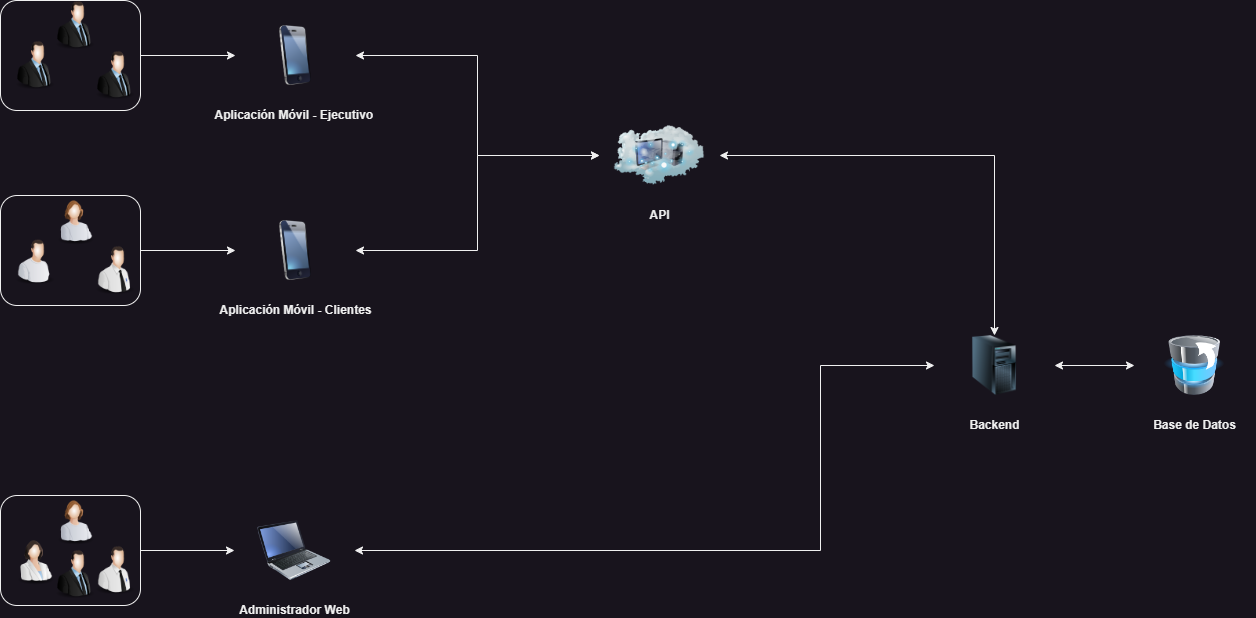

The diagram above was exported from draw.io. Its source (the exported page's mxGraphModel, read from the mxfile embedded in the PNG):
<mxGraphModel dx="1249" dy="761" grid="1" gridSize="10" guides="1" tooltips="1" connect="1" arrows="1" fold="1" page="1" pageScale="1" pageWidth="827" pageHeight="1169" math="0" shadow="0">
  <root>
    <mxCell id="0" />
    <mxCell id="1" parent="0" />
    <mxCell id="ZR75gb9VW77Mmo5_FbMT-45" style="edgeStyle=orthogonalEdgeStyle;rounded=0;orthogonalLoop=1;jettySize=auto;html=1;entryX=0;entryY=0.5;entryDx=0;entryDy=0;" edge="1" parent="1" source="ZR75gb9VW77Mmo5_FbMT-14" target="ZR75gb9VW77Mmo5_FbMT-4">
      <mxGeometry relative="1" as="geometry" />
    </mxCell>
    <mxCell id="ZR75gb9VW77Mmo5_FbMT-14" value="" style="rounded=1;whiteSpace=wrap;html=1;fillColor=none;" vertex="1" parent="1">
      <mxGeometry x="120" y="690" width="140" height="110" as="geometry" />
    </mxCell>
    <mxCell id="ZR75gb9VW77Mmo5_FbMT-41" style="edgeStyle=orthogonalEdgeStyle;rounded=0;orthogonalLoop=1;jettySize=auto;html=1;entryX=0;entryY=0.5;entryDx=0;entryDy=0;" edge="1" parent="1" source="ZR75gb9VW77Mmo5_FbMT-38" target="ZR75gb9VW77Mmo5_FbMT-29">
      <mxGeometry relative="1" as="geometry" />
    </mxCell>
    <mxCell id="ZR75gb9VW77Mmo5_FbMT-38" value="" style="rounded=1;whiteSpace=wrap;html=1;fillColor=none;" vertex="1" parent="1">
      <mxGeometry x="120" y="195" width="140" height="110" as="geometry" />
    </mxCell>
    <mxCell id="ZR75gb9VW77Mmo5_FbMT-3" style="edgeStyle=orthogonalEdgeStyle;rounded=0;orthogonalLoop=1;jettySize=auto;html=1;entryX=0;entryY=0.5;entryDx=0;entryDy=0;startArrow=classic;startFill=1;" edge="1" parent="1" source="ZR75gb9VW77Mmo5_FbMT-4" target="ZR75gb9VW77Mmo5_FbMT-6">
      <mxGeometry relative="1" as="geometry">
        <Array as="points">
          <mxPoint x="940" y="745" />
          <mxPoint x="940" y="560" />
        </Array>
      </mxGeometry>
    </mxCell>
    <mxCell id="ZR75gb9VW77Mmo5_FbMT-4" value="Administrador Web" style="image;html=1;image=img/lib/clip_art/computers/Laptop_128x128.png;verticalAlign=middle;rounded=1;fontStyle=1;" vertex="1" parent="1">
      <mxGeometry x="354" y="715" width="120" height="60" as="geometry" />
    </mxCell>
    <mxCell id="ZR75gb9VW77Mmo5_FbMT-5" style="edgeStyle=orthogonalEdgeStyle;rounded=0;orthogonalLoop=1;jettySize=auto;html=1;startArrow=classic;startFill=1;" edge="1" parent="1" source="ZR75gb9VW77Mmo5_FbMT-6" target="ZR75gb9VW77Mmo5_FbMT-7">
      <mxGeometry relative="1" as="geometry" />
    </mxCell>
    <mxCell id="ZR75gb9VW77Mmo5_FbMT-6" value="Backend" style="image;html=1;image=img/lib/clip_art/computers/Server_Tower_128x128.png;verticalAlign=middle;rounded=1;fontStyle=1;" vertex="1" parent="1">
      <mxGeometry x="1054" y="530" width="120" height="60" as="geometry" />
    </mxCell>
    <mxCell id="ZR75gb9VW77Mmo5_FbMT-7" value="Base de Datos" style="image;html=1;image=img/lib/clip_art/computers/Database_Move_Stack_128x128.png;verticalAlign=middle;rounded=1;fontStyle=1;" vertex="1" parent="1">
      <mxGeometry x="1254" y="530" width="120" height="60" as="geometry" />
    </mxCell>
    <mxCell id="ZR75gb9VW77Mmo5_FbMT-10" value="" style="image;html=1;image=img/lib/clip_art/people/Scientist_Woman_128x128.png" vertex="1" parent="1">
      <mxGeometry x="130" y="730" width="50" height="50" as="geometry" />
    </mxCell>
    <mxCell id="ZR75gb9VW77Mmo5_FbMT-11" value="" style="image;html=1;image=img/lib/clip_art/people/Tech_Man_128x128.png" vertex="1" parent="1">
      <mxGeometry x="210" y="740" width="50" height="50" as="geometry" />
    </mxCell>
    <mxCell id="ZR75gb9VW77Mmo5_FbMT-12" value="" style="image;html=1;image=img/lib/clip_art/people/Worker_Woman_128x128.png" vertex="1" parent="1">
      <mxGeometry x="170" y="690" width="50" height="50" as="geometry" />
    </mxCell>
    <mxCell id="ZR75gb9VW77Mmo5_FbMT-24" style="edgeStyle=orthogonalEdgeStyle;rounded=0;orthogonalLoop=1;jettySize=auto;html=1;entryX=0;entryY=0.5;entryDx=0;entryDy=0;startArrow=classic;startFill=1;exitX=1;exitY=0.5;exitDx=0;exitDy=0;" edge="1" parent="1" source="ZR75gb9VW77Mmo5_FbMT-32" target="ZR75gb9VW77Mmo5_FbMT-21">
      <mxGeometry relative="1" as="geometry">
        <mxPoint x="475" y="420" as="sourcePoint" />
        <mxPoint x="539" y="350" as="targetPoint" />
      </mxGeometry>
    </mxCell>
    <mxCell id="ZR75gb9VW77Mmo5_FbMT-23" style="edgeStyle=orthogonalEdgeStyle;rounded=0;orthogonalLoop=1;jettySize=auto;html=1;entryX=0;entryY=0.5;entryDx=0;entryDy=0;startArrow=classic;startFill=1;exitX=1;exitY=0.5;exitDx=0;exitDy=0;" edge="1" parent="1" source="ZR75gb9VW77Mmo5_FbMT-29" target="ZR75gb9VW77Mmo5_FbMT-21">
      <mxGeometry relative="1" as="geometry">
        <mxPoint x="475" y="272.52941176470597" as="sourcePoint" />
        <mxPoint x="539" y="350" as="targetPoint" />
      </mxGeometry>
    </mxCell>
    <mxCell id="ZR75gb9VW77Mmo5_FbMT-22" style="edgeStyle=orthogonalEdgeStyle;rounded=0;orthogonalLoop=1;jettySize=auto;html=1;entryX=0.5;entryY=0;entryDx=0;entryDy=0;startArrow=classic;startFill=1;" edge="1" parent="1" source="ZR75gb9VW77Mmo5_FbMT-21" target="ZR75gb9VW77Mmo5_FbMT-6">
      <mxGeometry relative="1" as="geometry">
        <Array as="points">
          <mxPoint x="1114" y="350" />
        </Array>
      </mxGeometry>
    </mxCell>
    <mxCell id="ZR75gb9VW77Mmo5_FbMT-21" value="API" style="image;html=1;image=img/lib/clip_art/networking/Cloud_Computer_128x128.png;verticalAlign=middle;rounded=1;fontStyle=1;" vertex="1" parent="1">
      <mxGeometry x="719" y="320" width="120" height="60" as="geometry" />
    </mxCell>
    <mxCell id="ZR75gb9VW77Mmo5_FbMT-25" value="" style="image;html=1;image=img/lib/clip_art/people/Worker_Man_128x128.png" vertex="1" parent="1">
      <mxGeometry x="130" y="430" width="50" height="50" as="geometry" />
    </mxCell>
    <mxCell id="ZR75gb9VW77Mmo5_FbMT-26" value="" style="image;html=1;image=img/lib/clip_art/people/Tech_Man_128x128.png" vertex="1" parent="1">
      <mxGeometry x="210" y="440" width="50" height="50" as="geometry" />
    </mxCell>
    <mxCell id="ZR75gb9VW77Mmo5_FbMT-27" value="" style="image;html=1;image=img/lib/clip_art/people/Worker_Woman_128x128.png" vertex="1" parent="1">
      <mxGeometry x="170" y="390" width="50" height="50" as="geometry" />
    </mxCell>
    <mxCell id="ZR75gb9VW77Mmo5_FbMT-42" style="edgeStyle=orthogonalEdgeStyle;rounded=0;orthogonalLoop=1;jettySize=auto;html=1;entryX=0;entryY=0.5;entryDx=0;entryDy=0;" edge="1" parent="1" source="ZR75gb9VW77Mmo5_FbMT-28" target="ZR75gb9VW77Mmo5_FbMT-32">
      <mxGeometry relative="1" as="geometry" />
    </mxCell>
    <mxCell id="ZR75gb9VW77Mmo5_FbMT-28" value="" style="rounded=1;whiteSpace=wrap;html=1;fillColor=none;" vertex="1" parent="1">
      <mxGeometry x="120" y="390" width="140" height="110" as="geometry" />
    </mxCell>
    <mxCell id="ZR75gb9VW77Mmo5_FbMT-29" value="Aplicación Móvil - Ejecutivo&amp;nbsp;" style="image;html=1;image=img/lib/clip_art/telecommunication/iPhone_128x128.png;verticalAlign=middle;rounded=1;fontStyle=1;" vertex="1" parent="1">
      <mxGeometry x="355" y="220" width="120" height="60" as="geometry" />
    </mxCell>
    <mxCell id="ZR75gb9VW77Mmo5_FbMT-32" value="Aplicación Móvil - Clientes" style="image;html=1;image=img/lib/clip_art/telecommunication/iPhone_128x128.png;verticalAlign=middle;rounded=1;fontStyle=1;" vertex="1" parent="1">
      <mxGeometry x="355" y="415" width="120" height="60" as="geometry" />
    </mxCell>
    <mxCell id="ZR75gb9VW77Mmo5_FbMT-35" value="" style="image;html=1;image=img/lib/clip_art/people/Suit_Man_128x128.png" vertex="1" parent="1">
      <mxGeometry x="130" y="235" width="50" height="50" as="geometry" />
    </mxCell>
    <mxCell id="ZR75gb9VW77Mmo5_FbMT-36" value="" style="image;html=1;image=img/lib/clip_art/people/Suit_Man_128x128.png" vertex="1" parent="1">
      <mxGeometry x="210" y="245" width="50" height="50" as="geometry" />
    </mxCell>
    <mxCell id="ZR75gb9VW77Mmo5_FbMT-37" value="" style="image;html=1;image=img/lib/clip_art/people/Suit_Man_128x128.png" vertex="1" parent="1">
      <mxGeometry x="170" y="195" width="50" height="50" as="geometry" />
    </mxCell>
    <mxCell id="ZR75gb9VW77Mmo5_FbMT-44" value="" style="image;html=1;image=img/lib/clip_art/people/Suit_Man_128x128.png" vertex="1" parent="1">
      <mxGeometry x="170" y="744" width="50" height="50" as="geometry" />
    </mxCell>
  </root>
</mxGraphModel>